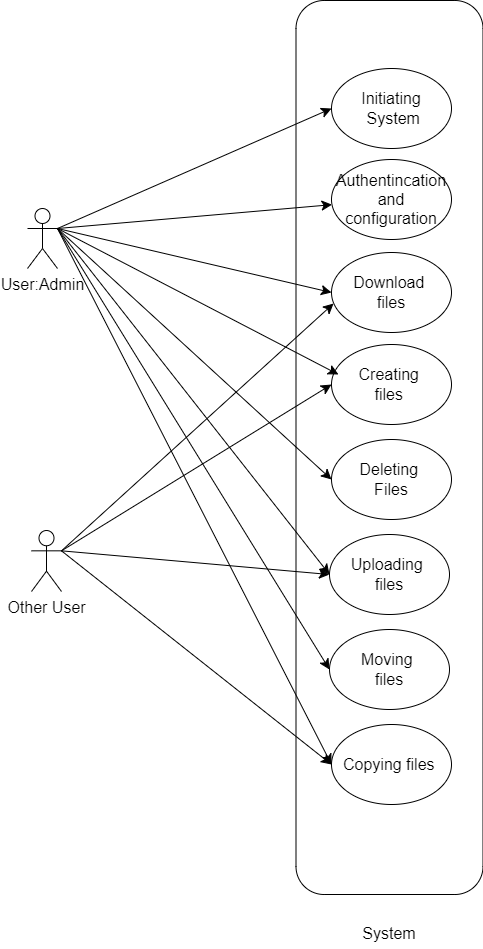

The diagram above was exported from draw.io. Its source (the exported page's mxGraphModel, read from the mxfile embedded in the PNG):
<mxGraphModel dx="1818" dy="1270" grid="0" gridSize="10" guides="1" tooltips="1" connect="1" arrows="1" fold="1" page="0" pageScale="1" pageWidth="850" pageHeight="1100" math="0" shadow="0">
  <root>
    <mxCell id="0" />
    <mxCell id="1" parent="0" />
    <mxCell id="5iwIbKrSCyOs3nVauMhu-19" style="edgeStyle=none;curved=1;rounded=0;orthogonalLoop=1;jettySize=auto;html=1;entryX=0;entryY=0.5;entryDx=0;entryDy=0;fontSize=12;startSize=8;endSize=8;exitX=1;exitY=0.3333333333333333;exitDx=0;exitDy=0;exitPerimeter=0;" parent="1" source="5iwIbKrSCyOs3nVauMhu-1" target="5iwIbKrSCyOs3nVauMhu-4" edge="1">
      <mxGeometry relative="1" as="geometry">
        <mxPoint x="-234" y="-184" as="sourcePoint" />
      </mxGeometry>
    </mxCell>
    <mxCell id="5iwIbKrSCyOs3nVauMhu-1" value="User:Admin" style="shape=umlActor;verticalLabelPosition=bottom;verticalAlign=top;html=1;outlineConnect=0;fontSize=16;" parent="1" vertex="1">
      <mxGeometry x="-268" y="-46" width="30" height="60" as="geometry" />
    </mxCell>
    <mxCell id="5iwIbKrSCyOs3nVauMhu-3" value="" style="rounded=1;whiteSpace=wrap;html=1;fontSize=16;fillColor=none;" parent="1" vertex="1">
      <mxGeometry x="0.5" y="-254" width="187" height="894" as="geometry" />
    </mxCell>
    <mxCell id="5iwIbKrSCyOs3nVauMhu-4" value="Initiating&lt;br&gt;&amp;nbsp;System" style="ellipse;whiteSpace=wrap;html=1;fontSize=16;" parent="1" vertex="1">
      <mxGeometry x="36" y="-186" width="120" height="80" as="geometry" />
    </mxCell>
    <mxCell id="5iwIbKrSCyOs3nVauMhu-5" value="Authentincation&lt;br&gt;and configuration" style="ellipse;whiteSpace=wrap;html=1;fontSize=16;" parent="1" vertex="1">
      <mxGeometry x="36" y="-95" width="120" height="80" as="geometry" />
    </mxCell>
    <mxCell id="5iwIbKrSCyOs3nVauMhu-7" value="Download&amp;nbsp;&lt;br&gt;files" style="ellipse;whiteSpace=wrap;html=1;fontSize=16;" parent="1" vertex="1">
      <mxGeometry x="36" y="-2" width="120" height="80" as="geometry" />
    </mxCell>
    <mxCell id="5iwIbKrSCyOs3nVauMhu-8" value="Creating&amp;nbsp;&lt;br&gt;files&amp;nbsp;" style="ellipse;whiteSpace=wrap;html=1;fontSize=16;" parent="1" vertex="1">
      <mxGeometry x="36" y="90" width="120" height="80" as="geometry" />
    </mxCell>
    <mxCell id="5iwIbKrSCyOs3nVauMhu-9" value="Deleting&amp;nbsp;&lt;br&gt;Files" style="ellipse;whiteSpace=wrap;html=1;fontSize=16;" parent="1" vertex="1">
      <mxGeometry x="36" y="185" width="120" height="80" as="geometry" />
    </mxCell>
    <mxCell id="5iwIbKrSCyOs3nVauMhu-10" value="Uploading&amp;nbsp;&lt;br&gt;files" style="ellipse;whiteSpace=wrap;html=1;fontSize=16;" parent="1" vertex="1">
      <mxGeometry x="34" y="280" width="120" height="80" as="geometry" />
    </mxCell>
    <mxCell id="5iwIbKrSCyOs3nVauMhu-11" value="Other User" style="shape=umlActor;verticalLabelPosition=bottom;verticalAlign=top;html=1;outlineConnect=0;fontSize=16;" parent="1" vertex="1">
      <mxGeometry x="-264" y="276" width="30" height="61" as="geometry" />
    </mxCell>
    <mxCell id="5iwIbKrSCyOs3nVauMhu-16" style="edgeStyle=none;curved=1;rounded=0;orthogonalLoop=1;jettySize=auto;html=1;exitX=0.5;exitY=1;exitDx=0;exitDy=0;fontSize=12;startSize=8;endSize=8;" parent="1" source="5iwIbKrSCyOs3nVauMhu-3" target="5iwIbKrSCyOs3nVauMhu-3" edge="1">
      <mxGeometry relative="1" as="geometry" />
    </mxCell>
    <mxCell id="5iwIbKrSCyOs3nVauMhu-17" value="Moving&amp;nbsp;&lt;br&gt;files" style="ellipse;whiteSpace=wrap;html=1;fontSize=16;" parent="1" vertex="1">
      <mxGeometry x="34" y="375" width="120" height="80" as="geometry" />
    </mxCell>
    <mxCell id="5iwIbKrSCyOs3nVauMhu-18" value="Copying files&amp;nbsp;" style="ellipse;whiteSpace=wrap;html=1;fontSize=16;" parent="1" vertex="1">
      <mxGeometry x="36" y="470" width="120" height="80" as="geometry" />
    </mxCell>
    <mxCell id="5iwIbKrSCyOs3nVauMhu-20" value="" style="endArrow=classic;html=1;rounded=0;fontSize=12;startSize=8;endSize=8;curved=1;exitX=1;exitY=0.3333333333333333;exitDx=0;exitDy=0;exitPerimeter=0;" parent="1" source="5iwIbKrSCyOs3nVauMhu-1" target="5iwIbKrSCyOs3nVauMhu-5" edge="1">
      <mxGeometry width="50" height="50" relative="1" as="geometry">
        <mxPoint x="156" y="278" as="sourcePoint" />
        <mxPoint x="206" y="228" as="targetPoint" />
      </mxGeometry>
    </mxCell>
    <mxCell id="5iwIbKrSCyOs3nVauMhu-21" value="" style="endArrow=classic;html=1;rounded=0;fontSize=12;startSize=8;endSize=8;curved=1;exitX=1;exitY=0.3333333333333333;exitDx=0;exitDy=0;exitPerimeter=0;entryX=0;entryY=0.5;entryDx=0;entryDy=0;" parent="1" source="5iwIbKrSCyOs3nVauMhu-1" target="5iwIbKrSCyOs3nVauMhu-7" edge="1">
      <mxGeometry width="50" height="50" relative="1" as="geometry">
        <mxPoint x="156" y="278" as="sourcePoint" />
        <mxPoint x="206" y="228" as="targetPoint" />
      </mxGeometry>
    </mxCell>
    <mxCell id="5iwIbKrSCyOs3nVauMhu-22" value="" style="endArrow=classic;html=1;rounded=0;fontSize=12;startSize=8;endSize=8;curved=1;exitX=1;exitY=0.3333333333333333;exitDx=0;exitDy=0;exitPerimeter=0;entryX=0.058;entryY=0.375;entryDx=0;entryDy=0;entryPerimeter=0;" parent="1" source="5iwIbKrSCyOs3nVauMhu-1" target="5iwIbKrSCyOs3nVauMhu-8" edge="1">
      <mxGeometry width="50" height="50" relative="1" as="geometry">
        <mxPoint x="156" y="278" as="sourcePoint" />
        <mxPoint x="206" y="228" as="targetPoint" />
      </mxGeometry>
    </mxCell>
    <mxCell id="5iwIbKrSCyOs3nVauMhu-25" value="" style="endArrow=classic;html=1;rounded=0;fontSize=12;startSize=8;endSize=8;curved=1;exitX=1;exitY=0.3333333333333333;exitDx=0;exitDy=0;exitPerimeter=0;entryX=0;entryY=0.5;entryDx=0;entryDy=0;" parent="1" source="5iwIbKrSCyOs3nVauMhu-11" target="5iwIbKrSCyOs3nVauMhu-10" edge="1">
      <mxGeometry width="50" height="50" relative="1" as="geometry">
        <mxPoint x="156" y="278" as="sourcePoint" />
        <mxPoint x="206" y="228" as="targetPoint" />
      </mxGeometry>
    </mxCell>
    <mxCell id="5iwIbKrSCyOs3nVauMhu-26" value="" style="endArrow=classic;html=1;rounded=0;fontSize=12;startSize=8;endSize=8;curved=1;exitX=1;exitY=0.3333333333333333;exitDx=0;exitDy=0;exitPerimeter=0;entryX=0;entryY=0.5;entryDx=0;entryDy=0;" parent="1" source="5iwIbKrSCyOs3nVauMhu-1" target="5iwIbKrSCyOs3nVauMhu-9" edge="1">
      <mxGeometry width="50" height="50" relative="1" as="geometry">
        <mxPoint x="156" y="278" as="sourcePoint" />
        <mxPoint x="-63" y="479" as="targetPoint" />
      </mxGeometry>
    </mxCell>
    <mxCell id="5iwIbKrSCyOs3nVauMhu-29" value="" style="endArrow=classic;html=1;rounded=0;fontSize=12;startSize=8;endSize=8;curved=1;exitX=1;exitY=0.3333333333333333;exitDx=0;exitDy=0;exitPerimeter=0;entryX=0;entryY=0.5;entryDx=0;entryDy=0;" parent="1" source="5iwIbKrSCyOs3nVauMhu-11" target="5iwIbKrSCyOs3nVauMhu-18" edge="1">
      <mxGeometry width="50" height="50" relative="1" as="geometry">
        <mxPoint x="156" y="278" as="sourcePoint" />
        <mxPoint x="206" y="228" as="targetPoint" />
      </mxGeometry>
    </mxCell>
    <mxCell id="5iwIbKrSCyOs3nVauMhu-30" value="" style="endArrow=classic;html=1;rounded=0;fontSize=12;startSize=8;endSize=8;curved=1;exitX=1;exitY=0.3333333333333333;exitDx=0;exitDy=0;exitPerimeter=0;entryX=0.017;entryY=0.638;entryDx=0;entryDy=0;entryPerimeter=0;" parent="1" source="5iwIbKrSCyOs3nVauMhu-11" target="5iwIbKrSCyOs3nVauMhu-7" edge="1">
      <mxGeometry width="50" height="50" relative="1" as="geometry">
        <mxPoint x="156" y="278" as="sourcePoint" />
        <mxPoint x="206" y="228" as="targetPoint" />
      </mxGeometry>
    </mxCell>
    <mxCell id="5iwIbKrSCyOs3nVauMhu-31" value="" style="endArrow=classic;html=1;rounded=0;fontSize=12;startSize=8;endSize=8;curved=1;exitX=1;exitY=0.3333333333333333;exitDx=0;exitDy=0;exitPerimeter=0;entryX=0;entryY=0.5;entryDx=0;entryDy=0;" parent="1" source="5iwIbKrSCyOs3nVauMhu-11" target="5iwIbKrSCyOs3nVauMhu-8" edge="1">
      <mxGeometry width="50" height="50" relative="1" as="geometry">
        <mxPoint x="156" y="278" as="sourcePoint" />
        <mxPoint x="206" y="228" as="targetPoint" />
      </mxGeometry>
    </mxCell>
    <mxCell id="kSewP042h99s6qP6uSv8-1" value="" style="endArrow=classic;html=1;rounded=0;fontSize=12;startSize=8;endSize=8;curved=1;exitX=1;exitY=0.3333333333333333;exitDx=0;exitDy=0;exitPerimeter=0;entryX=0;entryY=0.5;entryDx=0;entryDy=0;" parent="1" source="5iwIbKrSCyOs3nVauMhu-1" target="5iwIbKrSCyOs3nVauMhu-10" edge="1">
      <mxGeometry width="50" height="50" relative="1" as="geometry">
        <mxPoint x="156" y="138" as="sourcePoint" />
        <mxPoint x="206" y="88" as="targetPoint" />
      </mxGeometry>
    </mxCell>
    <mxCell id="kSewP042h99s6qP6uSv8-2" value="" style="endArrow=classic;html=1;rounded=0;fontSize=12;startSize=8;endSize=8;curved=1;exitX=1;exitY=0.3333333333333333;exitDx=0;exitDy=0;exitPerimeter=0;entryX=0;entryY=0.5;entryDx=0;entryDy=0;" parent="1" source="5iwIbKrSCyOs3nVauMhu-1" target="5iwIbKrSCyOs3nVauMhu-17" edge="1">
      <mxGeometry width="50" height="50" relative="1" as="geometry">
        <mxPoint x="156" y="138" as="sourcePoint" />
        <mxPoint x="206" y="88" as="targetPoint" />
      </mxGeometry>
    </mxCell>
    <mxCell id="kSewP042h99s6qP6uSv8-3" value="" style="endArrow=classic;html=1;rounded=0;fontSize=12;startSize=8;endSize=8;curved=1;exitX=1;exitY=0.3333333333333333;exitDx=0;exitDy=0;exitPerimeter=0;entryX=0;entryY=0.5;entryDx=0;entryDy=0;" parent="1" source="5iwIbKrSCyOs3nVauMhu-1" target="5iwIbKrSCyOs3nVauMhu-18" edge="1">
      <mxGeometry width="50" height="50" relative="1" as="geometry">
        <mxPoint x="156" y="301" as="sourcePoint" />
        <mxPoint x="206" y="251" as="targetPoint" />
      </mxGeometry>
    </mxCell>
    <mxCell id="IRt_VihCf4I8L3-bEbhI-1" value="System" style="text;html=1;strokeColor=none;fillColor=none;align=center;verticalAlign=middle;whiteSpace=wrap;rounded=0;fontSize=16;" vertex="1" parent="1">
      <mxGeometry x="64" y="664" width="60" height="30" as="geometry" />
    </mxCell>
  </root>
</mxGraphModel>